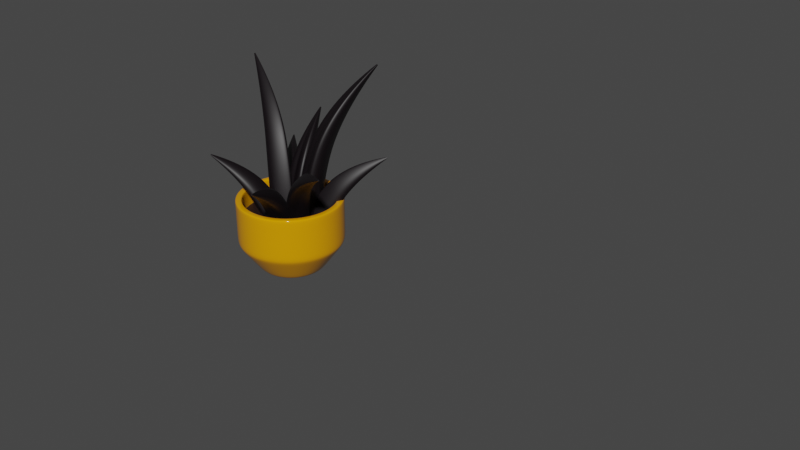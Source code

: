 # Source: plant-pot-merged.blend  (saved by Blender 2.90.8; exported with 4.5.12 LTS)
import bpy
from mathutils import Matrix  # noqa: F401  (used for matrix-valued properties, if any)

bpy.ops.wm.read_factory_settings(use_empty=True)
scene = bpy.context.scene
scene.name = 'Scene'

# ---- collections
col_collection = bpy.data.collections.new('Collection'); scene.collection.children.link(col_collection)

# ---- materials (node trees are filled in below, after node groups)
mat_dirt = bpy.data.materials.new('Dirt')
mat_dirt.use_transparent_shadow = False
mat_plant = bpy.data.materials.new('Plant')
mat_plant.use_transparent_shadow = False
mat_material_003 = bpy.data.materials.new('Material.003')
mat_material_003.use_transparent_shadow = False

# ---- material node trees
mat_dirt.use_nodes = True; mat_dirt.node_tree.nodes.clear()
_N = mat_dirt.node_tree.nodes; _L = mat_dirt.node_tree.links
n0 = _N.new('ShaderNodeBsdfPrincipled'); n0.name = 'Principled BSDF'; n0.location = (10, 300)
n0.distribution = 'GGX'
n0.subsurface_method = 'BURLEY'
n0.inputs[0].default_value = (0.01595, 0.007173, 0.006003, 1.0)
n0.inputs[3].default_value = 1.45
n0.inputs[27].default_value = (0.0, 0.0, 0.0, 1.0)
n0.inputs[28].default_value = 1.0
n1 = _N.new('ShaderNodeOutputMaterial'); n1.name = 'Material Output'; n1.location = (300, 300)
_L.new(n0.outputs[0], n1.inputs[0])
n1.is_active_output = True
mat_plant.use_nodes = True; mat_plant.node_tree.nodes.clear()
_N = mat_plant.node_tree.nodes; _L = mat_plant.node_tree.links
n0 = _N.new('ShaderNodeBsdfPrincipled'); n0.name = 'Principled BSDF'; n0.location = (10, 300)
n0.distribution = 'GGX'
n0.subsurface_method = 'BURLEY'
n0.inputs[0].default_value = (0.003359, 0.001063, 0.00243, 1.0)
n0.inputs[3].default_value = 1.45
n0.inputs[27].default_value = (0.0, 0.0, 0.0, 1.0)
n0.inputs[28].default_value = 1.0
n1 = _N.new('ShaderNodeOutputMaterial'); n1.name = 'Material Output'; n1.location = (300, 300)
_L.new(n0.outputs[0], n1.inputs[0])
n1.is_active_output = True
mat_material_003.use_nodes = True; mat_material_003.node_tree.nodes.clear()
_N = mat_material_003.node_tree.nodes; _L = mat_material_003.node_tree.links
n0 = _N.new('ShaderNodeBsdfPrincipled'); n0.name = 'Principled BSDF'; n0.location = (10, 300)
n0.distribution = 'GGX'
n0.subsurface_method = 'BURLEY'
n0.inputs[0].default_value = (0.8, 0.3282, 0.0, 1.0)
n0.inputs[2].default_value = 0.05
n0.inputs[3].default_value = 1.45
n0.inputs[27].default_value = (0.0, 0.0, 0.0, 1.0)
n0.inputs[28].default_value = 1.0
n1 = _N.new('ShaderNodeOutputMaterial'); n1.name = 'Material Output'; n1.location = (300, 300)
_L.new(n0.outputs[0], n1.inputs[0])
n1.is_active_output = True

# ---- world
world_world = bpy.data.worlds.new('World'); scene.world = world_world
world_world.use_nodes = True; world_world.node_tree.nodes.clear()
_N = world_world.node_tree.nodes; _L = world_world.node_tree.links
n0 = _N.new('ShaderNodeOutputWorld'); n0.name = 'World Output'; n0.location = (300, 300)
n1 = _N.new('ShaderNodeBackground'); n1.name = 'Background'; n1.location = (10, 300)
n1.inputs[0].default_value = (0.05088, 0.05088, 0.05088, 1.0)
_L.new(n1.outputs[0], n0.inputs[0])
n0.is_active_output = True
world_world.color = (0.05088, 0.05088, 0.05088)
world_world.use_sun_shadow = False
world_world.sun_shadow_jitter_overblur = 0.0

# ---- cameras
cam_camera_001 = bpy.data.cameras.new('Camera.001')

# ---- meshes
me_circle = bpy.data.meshes.new('Circle')
me_circle.from_pydata([(4.945e-08, 1.416, 1.428), (-0.2763, 1.389, 1.428), (-0.5421, 1.309, 1.428), (-0.7869, 1.178, 1.428), (-1.002, 1.002, 1.428), (-1.178, 0.7869, 1.428), (-1.309, 0.5421, 1.428), (-1.389, 0.2763, 1.428), (-1.416, -1.174e-08, 1.428), (-1.389, -0.2763, 1.428), (-1.309, -0.5421, 1.428), (-1.178, -0.7869, 1.428), (-1.002, -1.002, 1.428), (-0.7869, -1.178, 1.428), (-0.5421, -1.309, 1.428), (-0.2763, -1.389, 1.428), (5.11e-07, -1.416, 1.428), (0.2763, -1.389, 1.428), (0.5421, -1.309, 1.428), (0.7869, -1.178, 1.428), (1.002, -1.002, 1.428), (1.178, -0.7869, 1.428), (1.309, -0.5421, 1.428), (1.389, -0.2763, 1.428), (1.416, 1.249e-06, 1.428), (1.389, 0.2763, 1.428), (1.309, 0.5421, 1.428), (1.178, 0.7869, 1.428), (1.002, 1.002, 1.428), (0.7869, 1.178, 1.428), (0.542, 1.309, 1.428), (0.2763, 1.389, 1.428)], [], [(1, 2, 3, 4, 5, 6, 7, 8, 9, 10, 11, 12, 13, 14, 15, 16, 17, 18, 19, 20, 21, 22, 23, 24, 25, 26, 27, 28, 29, 30, 31, 0)])
_uv = me_circle.uv_layers.new(name='UVMap')
_uv.uv.foreach_set('vector', [0.0, 0.0, 0.0, 0.0, 0.0, 0.0, 0.0, 0.0, 0.0, 0.0, 0.0, 0.0, 0.0, 0.0, 0.0, 0.0, 0.0, 0.0, 0.0, 0.0, 0.0, 0.0, 0.0, 0.0, 0.0, 0.0, 0.0, 0.0, 0.0, 0.0, 0.0, 0.0, 0.0, 0.0, 0.0, 0.0, 0.0, 0.0, 0.0, 0.0, 0.0, 0.0, 0.0, 0.0, 0.0, 0.0, 0.0, 0.0, 0.0, 0.0, 0.0, 0.0, 0.0, 0.0, 0.0, 0.0, 0.0, 0.0, 0.0, 0.0, 0.0, 0.0, 0.0, 0.0])
me_circle.materials.append(mat_dirt)
me_circle.use_remesh_fix_poles = True
me_circle.use_remesh_preserve_attributes = False
me_circle.use_mirror_vertex_groups = False
me_circle.update()
me_vert_002 = bpy.data.meshes.new('Vert.002')
me_vert_002.from_pydata([(0.0, 0.0, 0.0), (0.8217, 0.0, 0.0), (1.366, -9.822e-08, 0.731), (1.366, -9.822e-08, 1.961), (1.321, -9.014e-08, 0.6709), (1.366, -9.822e-08, 0.8362), (0.8783, -1.021e-08, 0.076), (0.7198, 0.0, 0.0), (1.366, -9.822e-08, 1.916)], [(7, 1), (4, 2), (8, 3), (6, 4), (2, 5), (1, 6), (0, 7), (5, 8)], [])
me_vert_002.materials.append(mat_material_003)
me_vert_002.use_remesh_fix_poles = True
me_vert_002.use_remesh_preserve_attributes = False
me_vert_002.use_mirror_vertex_groups = False
me_vert_002.update()

# ---- curves / text
cu_beziercircle = bpy.data.curves.new('BezierCircle', 'CURVE')
cu_beziercircle.dimensions = '3D'
_sp = cu_beziercircle.splines.new('BEZIER'); _sp.bezier_points.add(3)
_sp.bezier_points.foreach_set('co', [-1.0, -0.9852, 0.0, 0.0, 1.0, 0.0, 1.0, -0.9852, 0.0, 0.0, -1.0, 0.0])
_sp.bezier_points.foreach_set('handle_left', [-0.7977, -1.319, 0.0, -0.1638, 1.0, 0.0, 1.45, -0.2429, 0.0, 0.1745, -1.0, 0.0])
_sp.bezier_points.foreach_set('handle_right', [-1.45, -0.2429, 0.0, 0.1638, 1.0, 0.0, 0.7977, -1.319, 0.0, -0.1745, -1.0, 0.0])
for _p, _l, _r in zip(_sp.bezier_points, ['AUTO', 'ALIGNED', 'AUTO', 'ALIGNED'], ['AUTO', 'ALIGNED', 'AUTO', 'ALIGNED']): _p.handle_left_type = _l; _p.handle_right_type = _r
_sp.order_u = 0
_sp.order_v = 0
_sp.use_cyclic_u = True
cu_beziercircle.use_path = True
cu_beziercircle.use_path_clamp = True
cu_beziercircle.fill_mode = 'FULL'
cu_nurbspath = bpy.data.curves.new('NurbsPath', 'CURVE')
cu_nurbspath.dimensions = '3D'
_sp = cu_nurbspath.splines.new('NURBS'); _sp.points.add(3)
_sp.points.foreach_set('co', [-0.01701, 1.997e-08, -0.1486, 1.0, 0.08372, -2.437e-07, 1.181, 1.0, -0.5069, 0.06213, 3.259, 1.0, -1.658, -5.903e-07, 4.393, 1.0])
_sp.points.foreach_set('radius', [0.4992, 0.5429, 0.397, 0.03179])
_sp.order_u = 3
_sp.order_v = 0
_sp.use_endpoint_u = True
_sp = cu_nurbspath.splines.new('NURBS'); _sp.points.add(3)
_sp.points.foreach_set('co', [0.3328, -0.2636, -0.1526, 1.0, 0.5253, 0.1973, 0.864, 1.0, 0.8752, 1.471, 2.139, 1.0, 0.9824, 2.789, 2.509, 1.0])
_sp.points.foreach_set('radius', [0.4992, 0.5429, 0.397, 0.03179])
_sp.order_u = 3
_sp.order_v = 0
_sp.use_endpoint_u = True
_sp = cu_nurbspath.splines.new('NURBS'); _sp.points.add(3)
_sp.points.foreach_set('co', [0.5577, -0.3603, -0.1847, 1.0, 0.6104, -0.4875, 1.175, 1.0, 0.6151, -1.441, 3.173, 1.0, 0.7005, -2.799, 4.118, 1.0])
_sp.points.foreach_set('radius', [0.4992, 0.5429, 0.397, 0.03179])
_sp.order_u = 3
_sp.order_v = 0
_sp.use_endpoint_u = True
_sp = cu_nurbspath.splines.new('NURBS'); _sp.points.add(3)
_sp.points.foreach_set('co', [0.6089, -0.3009, -0.2735, 1.0, 0.9056, -0.3104, 0.4937, 1.0, 1.641, -0.6701, 1.546, 1.0, 2.41, -1.175, 1.933, 1.0])
_sp.points.foreach_set('radius', [0.4992, 0.5429, 0.397, 0.03179])
_sp.order_u = 3
_sp.order_v = 0
_sp.use_endpoint_u = True
_sp = cu_nurbspath.splines.new('NURBS'); _sp.points.add(3)
_sp.points.foreach_set('co', [0.2135, -0.4026, -0.1029, 1.0, 0.2468, -0.3929, 0.807, 1.0, -0.1013, -0.6973, 2.209, 1.0, -0.6574, -1.299, 2.949, 1.0])
_sp.points.foreach_set('radius', [0.4992, 0.5429, 0.397, 0.03179])
_sp.order_u = 3
_sp.order_v = 0
_sp.use_endpoint_u = True
_sp = cu_nurbspath.splines.new('NURBS'); _sp.points.add(3)
_sp.points.foreach_set('co', [0.3494, -0.436, -0.091, 1.0, 0.2864, -0.819, 0.6342, 1.0, -0.05225, -1.74, 1.537, 1.0, -0.4127, -2.643, 1.759, 1.0])
_sp.points.foreach_set('radius', [0.4992, 0.5429, 0.397, 0.03179])
_sp.order_u = 3
_sp.order_v = 0
_sp.use_endpoint_u = True
_sp = cu_nurbspath.splines.new('NURBS'); _sp.points.add(3)
_sp.points.foreach_set('co', [0.574, -0.09305, -0.1331, 1.0, 0.8166, 0.1624, 0.6102, 1.0, 1.514, 0.8096, 1.544, 1.0, 2.175, 1.511, 1.8, 1.0])
_sp.points.foreach_set('radius', [0.4992, 0.5429, 0.397, 0.03179])
_sp.order_u = 3
_sp.order_v = 0
_sp.use_endpoint_u = True
_sp = cu_nurbspath.splines.new('NURBS'); _sp.points.add(3)
_sp.points.foreach_set('co', [0.1116, 0.1032, -0.102, 1.0, -0.1093, 0.1772, 0.6869, 1.0, -0.8252, 0.5186, 1.758, 1.0, -1.67, 0.863, 2.161, 1.0])
_sp.points.foreach_set('radius', [0.4992, 0.5429, 0.397, 0.03179])
_sp.order_u = 3
_sp.order_v = 0
_sp.use_endpoint_u = True
cu_nurbspath.materials.append(mat_plant)
cu_nurbspath.use_path = True
cu_nurbspath.use_path_clamp = True
cu_nurbspath.bevel_mode = 'OBJECT'
cu_nurbspath.bevel_depth = 0.342
cu_nurbspath.fill_mode = 'FULL'
cu_nurbspath.use_fill_caps = True

# ---- objects
ob_beziercircle = bpy.data.objects.new('BezierCircle', cu_beziercircle)
ob_camera_001 = bpy.data.objects.new('Camera.001', cam_camera_001)
ob_circle_002 = bpy.data.objects.new('Circle.002', me_circle)
ob_nurbspath_018 = bpy.data.objects.new('NurbsPath.018', cu_nurbspath)
ob_plant = bpy.data.objects.new('Plant', me_vert_002)

# ---- transforms, parenting, visibility, modifiers, constraints
ob_beziercircle.location = (4.065, 0.0, 0.0)
ob_beziercircle.scale = (0.5443, 0.5443, 0.5443)
ob_beziercircle.lineart.crease_threshold = 0.0
ob_camera_001.location = (0.0, -9.985, 6.03)
ob_camera_001.rotation_euler = (1.184, -0.0, 0.0)
ob_camera_001.lineart.crease_threshold = 0.0
ob_circle_002.parent = ob_plant
ob_circle_002.location = (0.0, 0.0, 0.0)
ob_circle_002.lineart.crease_threshold = 0.0
ob_nurbspath_018.parent = ob_plant
ob_nurbspath_018.location = (-0.5722, 0.07971, 0.9)
ob_nurbspath_018.rotation_euler = (3.186, 3.227, 3.363)
ob_nurbspath_018.scale = (1.066, 1.066, 1.066)
ob_nurbspath_018.lineart.crease_threshold = 0.0
ob_plant.location = (0.1683, 0.05868, 0.1423)
ob_plant.rotation_euler = (0.0, 0.0, -2.235)
ob_plant.scale = (0.4519, 0.4519, 0.4519)
ob_plant.lineart.crease_threshold = 0.0
_m = ob_plant.modifiers.new('Screw', 'SCREW')
_m.use_merge_vertices = True
_m = ob_plant.modifiers.new('Solidify', 'SOLIDIFY')
_m.thickness = 0.195
_m = ob_plant.modifiers.new('Subdivision', 'SUBSURF')
_m.uv_smooth = 'PRESERVE_CORNERS'
_m.levels = 2
cu_nurbspath.bevel_object = ob_beziercircle

# ---- collection membership
col_collection.objects.link(ob_beziercircle)
col_collection.objects.link(ob_camera_001)
col_collection.objects.link(ob_circle_002)
col_collection.objects.link(ob_nurbspath_018)
col_collection.objects.link(ob_plant)

# ---- scene / render settings (as saved in the file)
scene.frame_start = 1; scene.frame_end = 250; scene.frame_set(1)
scene.render.engine = 'BLENDER_EEVEE_NEXT'
scene.cycles.use_denoising = False
scene.cycles.samples = 128
scene.cycles.sampling_pattern = 'TABULATED_SOBOL'
scene.cycles.use_adaptive_sampling = False
scene.cycles.use_light_tree = False
scene.view_settings.view_transform = 'Filmic'
bpy.context.view_layer.update()

# ---- added for rendering (the .blend has no active camera and no usable light): camera, sun
cam_auto = bpy.data.cameras.new('AutoCamera')
cam_auto.lens = 50.0
cam_auto.sensor_width = 36.0
cam_auto.clip_end = 1000.0
ob_auto_camera = bpy.data.objects.new('AutoCamera', cam_auto)
scene.collection.objects.link(ob_auto_camera)
ob_auto_camera.location = (9.30766, -8.74472, 7.08391)
ob_auto_camera.rotation_euler = (1.09748, -7.21219e-08, 0.694738)
scene.camera = ob_auto_camera
light_auto_sun = bpy.data.lights.new('AutoSun', 'SUN')
light_auto_sun.energy = 3.0
light_auto_sun.angle = 0.0523599
ob_auto_sun = bpy.data.objects.new('AutoSun', light_auto_sun)
scene.collection.objects.link(ob_auto_sun)
ob_auto_sun.rotation_euler = (0.872665, 0.174533, 0.523599)
bpy.context.view_layer.update()
